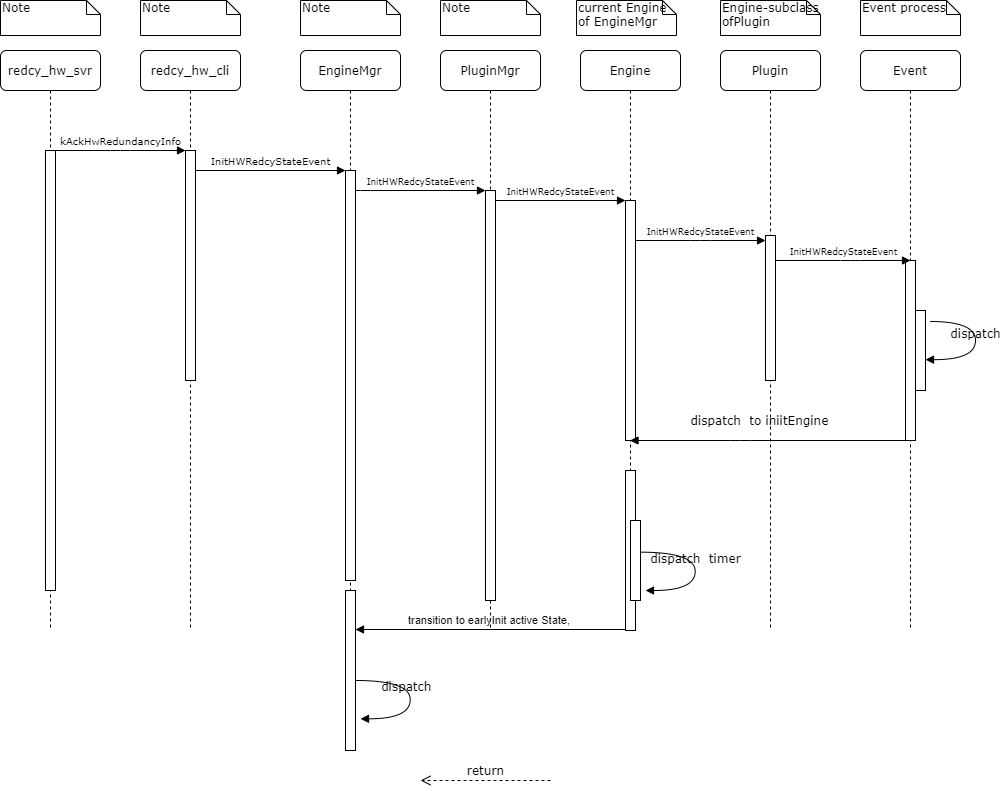

The diagram above was exported from draw.io. Its source (the exported page's mxGraphModel, read from the mxfile embedded in the PNG):
<mxGraphModel dx="890" dy="380" grid="1" gridSize="10" guides="1" tooltips="1" connect="1" arrows="1" fold="1" page="1" pageScale="1" pageWidth="4681" pageHeight="3300" background="#ffffff" math="0" shadow="0">
  <root>
    <mxCell id="0" />
    <mxCell id="1" parent="0" />
    <mxCell id="OnkJ7nkQwR5v-Cd48-hO-27" value="transition to earlyInit active State,&amp;nbsp;" style="html=1;verticalAlign=bottom;endArrow=block;" parent="1" edge="1">
      <mxGeometry width="80" relative="1" as="geometry">
        <mxPoint x="725" y="659" as="sourcePoint" />
        <mxPoint x="455" y="659" as="targetPoint" />
        <Array as="points" />
      </mxGeometry>
    </mxCell>
    <mxCell id="7baba1c4bc27f4b0-2" value="redcy_hw_cli" style="shape=umlLifeline;perimeter=lifelinePerimeter;whiteSpace=wrap;html=1;container=1;collapsible=0;recursiveResize=0;outlineConnect=0;rounded=1;shadow=0;comic=0;labelBackgroundColor=none;strokeWidth=1;fontFamily=Verdana;fontSize=12;align=center;" parent="1" vertex="1">
      <mxGeometry x="240" y="80" width="100" height="580" as="geometry" />
    </mxCell>
    <mxCell id="7baba1c4bc27f4b0-10" value="" style="html=1;points=[];perimeter=orthogonalPerimeter;rounded=0;shadow=0;comic=0;labelBackgroundColor=none;strokeWidth=1;fontFamily=Verdana;fontSize=12;align=center;" parent="7baba1c4bc27f4b0-2" vertex="1">
      <mxGeometry x="45" y="100" width="10" height="230" as="geometry" />
    </mxCell>
    <mxCell id="7baba1c4bc27f4b0-3" value="&lt;span&gt;EngineMgr&lt;/span&gt;" style="shape=umlLifeline;perimeter=lifelinePerimeter;whiteSpace=wrap;html=1;container=1;collapsible=0;recursiveResize=0;outlineConnect=0;rounded=1;shadow=0;comic=0;labelBackgroundColor=none;strokeWidth=1;fontFamily=Verdana;fontSize=12;align=center;" parent="1" vertex="1">
      <mxGeometry x="400" y="80" width="100" height="580" as="geometry" />
    </mxCell>
    <mxCell id="7baba1c4bc27f4b0-13" value="" style="html=1;points=[];perimeter=orthogonalPerimeter;rounded=0;shadow=0;comic=0;labelBackgroundColor=none;strokeWidth=1;fontFamily=Verdana;fontSize=12;align=center;" parent="7baba1c4bc27f4b0-3" vertex="1">
      <mxGeometry x="45" y="120" width="10" height="410" as="geometry" />
    </mxCell>
    <mxCell id="7baba1c4bc27f4b0-4" value="PluginMgr" style="shape=umlLifeline;perimeter=lifelinePerimeter;whiteSpace=wrap;html=1;container=1;collapsible=0;recursiveResize=0;outlineConnect=0;rounded=1;shadow=0;comic=0;labelBackgroundColor=none;strokeWidth=1;fontFamily=Verdana;fontSize=12;align=center;" parent="1" vertex="1">
      <mxGeometry x="540" y="80" width="100" height="580" as="geometry" />
    </mxCell>
    <mxCell id="7baba1c4bc27f4b0-5" value="Engine" style="shape=umlLifeline;perimeter=lifelinePerimeter;whiteSpace=wrap;html=1;container=1;collapsible=0;recursiveResize=0;outlineConnect=0;rounded=1;shadow=0;comic=0;labelBackgroundColor=none;strokeWidth=1;fontFamily=Verdana;fontSize=12;align=center;" parent="1" vertex="1">
      <mxGeometry x="680" y="80" width="100" height="580" as="geometry" />
    </mxCell>
    <mxCell id="7baba1c4bc27f4b0-28" value="" style="html=1;points=[];perimeter=orthogonalPerimeter;rounded=0;shadow=0;comic=0;labelBackgroundColor=none;strokeWidth=1;fontFamily=Verdana;fontSize=12;align=center;" parent="7baba1c4bc27f4b0-5" vertex="1">
      <mxGeometry x="45" y="420" width="10" height="160" as="geometry" />
    </mxCell>
    <mxCell id="7baba1c4bc27f4b0-6" value="Plugin" style="shape=umlLifeline;perimeter=lifelinePerimeter;whiteSpace=wrap;html=1;container=1;collapsible=0;recursiveResize=0;outlineConnect=0;rounded=1;shadow=0;comic=0;labelBackgroundColor=none;strokeWidth=1;fontFamily=Verdana;fontSize=12;align=center;" parent="1" vertex="1">
      <mxGeometry x="820" y="80" width="100" height="580" as="geometry" />
    </mxCell>
    <mxCell id="OnkJ7nkQwR5v-Cd48-hO-2" value="" style="html=1;points=[];perimeter=orthogonalPerimeter;rounded=0;shadow=0;comic=0;labelBackgroundColor=none;strokeWidth=1;fontFamily=Verdana;fontSize=12;align=center;" parent="7baba1c4bc27f4b0-6" vertex="1">
      <mxGeometry x="45" y="185" width="10" height="145" as="geometry" />
    </mxCell>
    <mxCell id="7baba1c4bc27f4b0-7" value="Event" style="shape=umlLifeline;perimeter=lifelinePerimeter;whiteSpace=wrap;html=1;container=1;collapsible=0;recursiveResize=0;outlineConnect=0;rounded=1;shadow=0;comic=0;labelBackgroundColor=none;strokeWidth=1;fontFamily=Verdana;fontSize=12;align=center;" parent="1" vertex="1">
      <mxGeometry x="960" y="80" width="100" height="580" as="geometry" />
    </mxCell>
    <mxCell id="7baba1c4bc27f4b0-25" value="" style="html=1;points=[];perimeter=orthogonalPerimeter;rounded=0;shadow=0;comic=0;labelBackgroundColor=none;strokeColor=#000000;strokeWidth=1;fillColor=#FFFFFF;fontFamily=Verdana;fontSize=12;fontColor=#000000;align=center;" parent="7baba1c4bc27f4b0-7" vertex="1">
      <mxGeometry x="45" y="210" width="10" height="180" as="geometry" />
    </mxCell>
    <mxCell id="OnkJ7nkQwR5v-Cd48-hO-14" value="" style="html=1;points=[];perimeter=orthogonalPerimeter;" parent="7baba1c4bc27f4b0-7" vertex="1">
      <mxGeometry x="55" y="260" width="10" height="80" as="geometry" />
    </mxCell>
    <mxCell id="7baba1c4bc27f4b0-8" value="redcy_hw_svr" style="shape=umlLifeline;perimeter=lifelinePerimeter;whiteSpace=wrap;html=1;container=1;collapsible=0;recursiveResize=0;outlineConnect=0;rounded=1;shadow=0;comic=0;labelBackgroundColor=none;strokeWidth=1;fontFamily=Verdana;fontSize=12;align=center;" parent="1" vertex="1">
      <mxGeometry x="100" y="80" width="100" height="580" as="geometry" />
    </mxCell>
    <mxCell id="7baba1c4bc27f4b0-9" value="" style="html=1;points=[];perimeter=orthogonalPerimeter;rounded=0;shadow=0;comic=0;labelBackgroundColor=none;strokeWidth=1;fontFamily=Verdana;fontSize=12;align=center;" parent="7baba1c4bc27f4b0-8" vertex="1">
      <mxGeometry x="45" y="100" width="10" height="440" as="geometry" />
    </mxCell>
    <mxCell id="7baba1c4bc27f4b0-16" value="" style="html=1;points=[];perimeter=orthogonalPerimeter;rounded=0;shadow=0;comic=0;labelBackgroundColor=none;strokeWidth=1;fontFamily=Verdana;fontSize=12;align=center;" parent="1" vertex="1">
      <mxGeometry x="585" y="220" width="10" height="410" as="geometry" />
    </mxCell>
    <mxCell id="7baba1c4bc27f4b0-17" value="&lt;font style=&quot;font-size: 9px&quot;&gt;InitHWRedcyStateEvent&lt;/font&gt;" style="html=1;verticalAlign=bottom;endArrow=block;labelBackgroundColor=none;fontFamily=Verdana;fontSize=12;edgeStyle=elbowEdgeStyle;elbow=vertical;" parent="1" source="7baba1c4bc27f4b0-13" target="7baba1c4bc27f4b0-16" edge="1">
      <mxGeometry relative="1" as="geometry">
        <mxPoint x="510" y="220" as="sourcePoint" />
        <Array as="points">
          <mxPoint x="460" y="220" />
        </Array>
      </mxGeometry>
    </mxCell>
    <mxCell id="7baba1c4bc27f4b0-19" value="" style="html=1;points=[];perimeter=orthogonalPerimeter;rounded=0;shadow=0;comic=0;labelBackgroundColor=none;strokeWidth=1;fontFamily=Verdana;fontSize=12;align=center;" parent="1" vertex="1">
      <mxGeometry x="725" y="230" width="10" height="240" as="geometry" />
    </mxCell>
    <mxCell id="7baba1c4bc27f4b0-20" value="&lt;span style=&quot;font-size: 9px&quot;&gt;InitHWRedcyStateEvent&lt;/span&gt;" style="html=1;verticalAlign=bottom;endArrow=block;entryX=0;entryY=0;labelBackgroundColor=none;fontFamily=Verdana;fontSize=12;edgeStyle=elbowEdgeStyle;elbow=vertical;" parent="1" source="7baba1c4bc27f4b0-16" target="7baba1c4bc27f4b0-19" edge="1">
      <mxGeometry relative="1" as="geometry">
        <mxPoint x="650" y="230" as="sourcePoint" />
      </mxGeometry>
    </mxCell>
    <mxCell id="7baba1c4bc27f4b0-11" value="&lt;span style=&quot;font-size: 10px&quot;&gt;kAckHwRedundancyInfo&lt;/span&gt;" style="html=1;verticalAlign=bottom;endArrow=block;entryX=0;entryY=0;labelBackgroundColor=none;fontFamily=Verdana;fontSize=12;edgeStyle=elbowEdgeStyle;elbow=vertical;" parent="1" source="7baba1c4bc27f4b0-9" target="7baba1c4bc27f4b0-10" edge="1">
      <mxGeometry relative="1" as="geometry">
        <mxPoint x="220" y="190" as="sourcePoint" />
      </mxGeometry>
    </mxCell>
    <mxCell id="7baba1c4bc27f4b0-14" value="&lt;font style=&quot;font-size: 10px&quot;&gt;InitHWRedcyStateEvent&lt;/font&gt;" style="html=1;verticalAlign=bottom;endArrow=block;entryX=0;entryY=0;labelBackgroundColor=none;fontFamily=Verdana;fontSize=12;edgeStyle=elbowEdgeStyle;elbow=vertical;" parent="1" source="7baba1c4bc27f4b0-10" target="7baba1c4bc27f4b0-13" edge="1">
      <mxGeometry relative="1" as="geometry">
        <mxPoint x="370" y="200" as="sourcePoint" />
      </mxGeometry>
    </mxCell>
    <mxCell id="7baba1c4bc27f4b0-40" value="Note" style="shape=note;whiteSpace=wrap;html=1;size=14;verticalAlign=top;align=left;spacingTop=-6;rounded=0;shadow=0;comic=0;labelBackgroundColor=none;strokeWidth=1;fontFamily=Verdana;fontSize=12" parent="1" vertex="1">
      <mxGeometry x="100" y="30" width="100" height="35" as="geometry" />
    </mxCell>
    <mxCell id="7baba1c4bc27f4b0-41" value="Note" style="shape=note;whiteSpace=wrap;html=1;size=14;verticalAlign=top;align=left;spacingTop=-6;rounded=0;shadow=0;comic=0;labelBackgroundColor=none;strokeWidth=1;fontFamily=Verdana;fontSize=12" parent="1" vertex="1">
      <mxGeometry x="240" y="30" width="100" height="35" as="geometry" />
    </mxCell>
    <mxCell id="7baba1c4bc27f4b0-42" value="Note" style="shape=note;whiteSpace=wrap;html=1;size=14;verticalAlign=top;align=left;spacingTop=-6;rounded=0;shadow=0;comic=0;labelBackgroundColor=none;strokeWidth=1;fontFamily=Verdana;fontSize=12" parent="1" vertex="1">
      <mxGeometry x="400" y="30" width="100" height="35" as="geometry" />
    </mxCell>
    <mxCell id="7baba1c4bc27f4b0-43" value="Note" style="shape=note;whiteSpace=wrap;html=1;size=14;verticalAlign=top;align=left;spacingTop=-6;rounded=0;shadow=0;comic=0;labelBackgroundColor=none;strokeWidth=1;fontFamily=Verdana;fontSize=12" parent="1" vertex="1">
      <mxGeometry x="540" y="30" width="100" height="35" as="geometry" />
    </mxCell>
    <mxCell id="7baba1c4bc27f4b0-44" value="current Engine of EngineMgr&amp;nbsp;" style="shape=note;whiteSpace=wrap;html=1;size=14;verticalAlign=top;align=left;spacingTop=-6;rounded=0;shadow=0;comic=0;labelBackgroundColor=none;strokeWidth=1;fontFamily=Verdana;fontSize=12" parent="1" vertex="1">
      <mxGeometry x="676" y="30" width="100" height="35" as="geometry" />
    </mxCell>
    <mxCell id="7baba1c4bc27f4b0-45" value="Engine-subclass ofPlugin" style="shape=note;whiteSpace=wrap;html=1;size=14;verticalAlign=top;align=left;spacingTop=-6;rounded=0;shadow=0;comic=0;labelBackgroundColor=none;strokeWidth=1;fontFamily=Verdana;fontSize=12" parent="1" vertex="1">
      <mxGeometry x="820" y="30" width="100" height="35" as="geometry" />
    </mxCell>
    <mxCell id="7baba1c4bc27f4b0-46" value="Event process" style="shape=note;whiteSpace=wrap;html=1;size=14;verticalAlign=top;align=left;spacingTop=-6;rounded=0;shadow=0;comic=0;labelBackgroundColor=none;strokeWidth=1;fontFamily=Verdana;fontSize=12" parent="1" vertex="1">
      <mxGeometry x="960" y="30" width="100" height="35" as="geometry" />
    </mxCell>
    <mxCell id="OnkJ7nkQwR5v-Cd48-hO-3" value="&lt;span style=&quot;font-size: 9px&quot;&gt;InitHWRedcyStateEvent&lt;/span&gt;" style="html=1;verticalAlign=bottom;endArrow=block;entryX=0;entryY=0;labelBackgroundColor=none;fontFamily=Verdana;fontSize=12;edgeStyle=elbowEdgeStyle;elbow=vertical;" parent="1" edge="1">
      <mxGeometry relative="1" as="geometry">
        <mxPoint x="735" y="270" as="sourcePoint" />
        <mxPoint x="865" y="270" as="targetPoint" />
      </mxGeometry>
    </mxCell>
    <mxCell id="OnkJ7nkQwR5v-Cd48-hO-10" value="&lt;span style=&quot;font-size: 9px&quot;&gt;InitHWRedcyStateEvent&lt;/span&gt;" style="html=1;verticalAlign=bottom;endArrow=block;labelBackgroundColor=none;fontFamily=Verdana;fontSize=12;edgeStyle=elbowEdgeStyle;elbow=vertical;" parent="1" edge="1">
      <mxGeometry relative="1" as="geometry">
        <mxPoint x="875" y="290" as="sourcePoint" />
        <mxPoint x="1010" y="290" as="targetPoint" />
        <Array as="points">
          <mxPoint x="950" y="290" />
        </Array>
      </mxGeometry>
    </mxCell>
    <mxCell id="OnkJ7nkQwR5v-Cd48-hO-15" value="dispatch" style="html=1;verticalAlign=bottom;endArrow=block;labelBackgroundColor=none;fontFamily=Verdana;fontSize=12;elbow=vertical;edgeStyle=orthogonalEdgeStyle;curved=1;entryX=1;entryY=0.286;entryPerimeter=0;" parent="1" edge="1">
      <mxGeometry relative="1" as="geometry">
        <mxPoint x="1030" y="351" as="sourcePoint" />
        <mxPoint x="1025" y="389.16333333333336" as="targetPoint" />
        <Array as="points">
          <mxPoint x="1075" y="351" />
          <mxPoint x="1075" y="389" />
        </Array>
      </mxGeometry>
    </mxCell>
    <mxCell id="OnkJ7nkQwR5v-Cd48-hO-16" value="return" style="html=1;verticalAlign=bottom;endArrow=open;dashed=1;endSize=8;labelBackgroundColor=none;fontFamily=Verdana;fontSize=12;edgeStyle=elbowEdgeStyle;elbow=vertical;" parent="1" edge="1">
      <mxGeometry relative="1" as="geometry">
        <mxPoint x="520" y="810" as="targetPoint" />
        <Array as="points">
          <mxPoint x="595" y="810" />
          <mxPoint x="625" y="810" />
        </Array>
        <mxPoint x="650" y="810" as="sourcePoint" />
      </mxGeometry>
    </mxCell>
    <mxCell id="OnkJ7nkQwR5v-Cd48-hO-17" value="dispatch&amp;nbsp; to iniitEngine&amp;nbsp;" style="html=1;verticalAlign=bottom;endArrow=block;labelBackgroundColor=none;fontFamily=Verdana;fontSize=12;edgeStyle=elbowEdgeStyle;elbow=vertical;" parent="1" source="7baba1c4bc27f4b0-7" target="7baba1c4bc27f4b0-5" edge="1">
      <mxGeometry x="0.0679" y="-10" relative="1" as="geometry">
        <mxPoint x="820" y="460" as="sourcePoint" />
        <mxPoint x="750" y="470" as="targetPoint" />
        <Array as="points">
          <mxPoint x="840" y="470" />
        </Array>
        <mxPoint x="1" as="offset" />
      </mxGeometry>
    </mxCell>
    <mxCell id="OnkJ7nkQwR5v-Cd48-hO-21" value="dispatch&amp;nbsp; timer" style="html=1;verticalAlign=bottom;endArrow=block;labelBackgroundColor=none;fontFamily=Verdana;fontSize=12;elbow=vertical;edgeStyle=orthogonalEdgeStyle;curved=1;entryX=1;entryY=0.286;entryPerimeter=0;exitX=1.038;exitY=0.345;exitPerimeter=0;" parent="1" edge="1">
      <mxGeometry relative="1" as="geometry">
        <mxPoint x="740" y="581.67" as="sourcePoint" />
        <mxPoint x="745" y="620.0033333333333" as="targetPoint" />
        <Array as="points">
          <mxPoint x="794.6666666666665" y="581.67" />
          <mxPoint x="794.6666666666665" y="619.67" />
        </Array>
      </mxGeometry>
    </mxCell>
    <mxCell id="OnkJ7nkQwR5v-Cd48-hO-25" value="" style="html=1;points=[];perimeter=orthogonalPerimeter;" parent="1" vertex="1">
      <mxGeometry x="730" y="550" width="10" height="80" as="geometry" />
    </mxCell>
    <mxCell id="OnkJ7nkQwR5v-Cd48-hO-28" value="" style="html=1;points=[];perimeter=orthogonalPerimeter;" parent="1" vertex="1">
      <mxGeometry x="445" y="620" width="10" height="160" as="geometry" />
    </mxCell>
    <mxCell id="OnkJ7nkQwR5v-Cd48-hO-32" value="dispatch&amp;nbsp;&amp;nbsp;" style="html=1;verticalAlign=bottom;endArrow=block;labelBackgroundColor=none;fontFamily=Verdana;fontSize=12;elbow=vertical;edgeStyle=orthogonalEdgeStyle;curved=1;entryX=1;entryY=0.286;entryPerimeter=0;exitX=1.038;exitY=0.345;exitPerimeter=0;" parent="1" edge="1">
      <mxGeometry relative="1" as="geometry">
        <mxPoint x="455" y="710" as="sourcePoint" />
        <mxPoint x="460" y="748.3333333333334" as="targetPoint" />
        <Array as="points">
          <mxPoint x="509.6666666666665" y="710" />
          <mxPoint x="509.6666666666665" y="748" />
        </Array>
      </mxGeometry>
    </mxCell>
  </root>
</mxGraphModel>